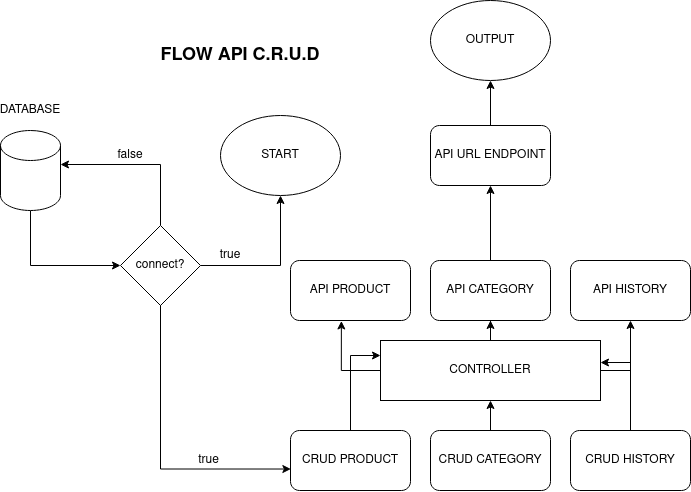

The diagram above was exported from draw.io. Its source (the exported page's mxGraphModel, read from the mxfile embedded in the PNG):
<mxGraphModel dx="1727" dy="758" grid="1" gridSize="10" guides="1" tooltips="1" connect="1" arrows="1" fold="1" page="1" pageScale="1" pageWidth="1169" pageHeight="827" math="0" shadow="0">
  <root>
    <mxCell id="0" />
    <mxCell id="1" parent="0" />
    <mxCell id="WngkSXYcKFFylrIYng6c-1" value="START" style="ellipse;whiteSpace=wrap;html=1;" vertex="1" parent="1">
      <mxGeometry x="390" y="255" width="120" height="80" as="geometry" />
    </mxCell>
    <mxCell id="WngkSXYcKFFylrIYng6c-2" value="API PRODUCT" style="rounded=1;whiteSpace=wrap;html=1;" vertex="1" parent="1">
      <mxGeometry x="460" y="400" width="120" height="60" as="geometry" />
    </mxCell>
    <mxCell id="WngkSXYcKFFylrIYng6c-3" value="DATABASE" style="text;html=1;strokeColor=none;fillColor=none;align=center;verticalAlign=middle;whiteSpace=wrap;rounded=0;" vertex="1" parent="1">
      <mxGeometry x="180" y="240" width="40" height="20" as="geometry" />
    </mxCell>
    <mxCell id="WngkSXYcKFFylrIYng6c-9" style="edgeStyle=orthogonalEdgeStyle;rounded=0;orthogonalLoop=1;jettySize=auto;html=1;" edge="1" parent="1" source="WngkSXYcKFFylrIYng6c-6" target="WngkSXYcKFFylrIYng6c-8">
      <mxGeometry relative="1" as="geometry">
        <Array as="points">
          <mxPoint x="200" y="405" />
        </Array>
      </mxGeometry>
    </mxCell>
    <mxCell id="WngkSXYcKFFylrIYng6c-6" value="" style="shape=cylinder2;whiteSpace=wrap;html=1;boundedLbl=1;backgroundOutline=1;size=15;" vertex="1" parent="1">
      <mxGeometry x="170" y="270" width="60" height="80" as="geometry" />
    </mxCell>
    <mxCell id="WngkSXYcKFFylrIYng6c-10" style="edgeStyle=orthogonalEdgeStyle;rounded=0;orthogonalLoop=1;jettySize=auto;html=1;" edge="1" parent="1" source="WngkSXYcKFFylrIYng6c-8" target="WngkSXYcKFFylrIYng6c-1">
      <mxGeometry relative="1" as="geometry" />
    </mxCell>
    <mxCell id="WngkSXYcKFFylrIYng6c-15" style="edgeStyle=orthogonalEdgeStyle;rounded=0;orthogonalLoop=1;jettySize=auto;html=1;" edge="1" parent="1" source="WngkSXYcKFFylrIYng6c-8" target="WngkSXYcKFFylrIYng6c-6">
      <mxGeometry relative="1" as="geometry">
        <mxPoint x="330" y="305" as="targetPoint" />
        <Array as="points">
          <mxPoint x="330" y="304" />
        </Array>
      </mxGeometry>
    </mxCell>
    <mxCell id="WngkSXYcKFFylrIYng6c-39" style="edgeStyle=orthogonalEdgeStyle;rounded=0;orthogonalLoop=1;jettySize=auto;html=1;entryX=0.003;entryY=0.642;entryDx=0;entryDy=0;entryPerimeter=0;" edge="1" parent="1" source="WngkSXYcKFFylrIYng6c-8" target="WngkSXYcKFFylrIYng6c-35">
      <mxGeometry relative="1" as="geometry">
        <Array as="points">
          <mxPoint x="330" y="405" />
          <mxPoint x="330" y="609" />
        </Array>
      </mxGeometry>
    </mxCell>
    <mxCell id="WngkSXYcKFFylrIYng6c-8" value="connect?" style="rhombus;whiteSpace=wrap;html=1;" vertex="1" parent="1">
      <mxGeometry x="290" y="365" width="80" height="80" as="geometry" />
    </mxCell>
    <mxCell id="WngkSXYcKFFylrIYng6c-18" value="true" style="text;html=1;strokeColor=none;fillColor=none;align=center;verticalAlign=middle;whiteSpace=wrap;rounded=0;" vertex="1" parent="1">
      <mxGeometry x="380" y="385" width="40" height="20" as="geometry" />
    </mxCell>
    <mxCell id="WngkSXYcKFFylrIYng6c-20" value="false" style="text;html=1;strokeColor=none;fillColor=none;align=center;verticalAlign=middle;whiteSpace=wrap;rounded=0;" vertex="1" parent="1">
      <mxGeometry x="280" y="285" width="40" height="20" as="geometry" />
    </mxCell>
    <mxCell id="WngkSXYcKFFylrIYng6c-34" style="edgeStyle=orthogonalEdgeStyle;rounded=0;orthogonalLoop=1;jettySize=auto;html=1;" edge="1" parent="1" source="WngkSXYcKFFylrIYng6c-21" target="WngkSXYcKFFylrIYng6c-33">
      <mxGeometry relative="1" as="geometry" />
    </mxCell>
    <mxCell id="WngkSXYcKFFylrIYng6c-21" value="API URL ENDPOINT" style="rounded=1;whiteSpace=wrap;html=1;" vertex="1" parent="1">
      <mxGeometry x="600" y="265" width="120" height="60" as="geometry" />
    </mxCell>
    <mxCell id="WngkSXYcKFFylrIYng6c-53" style="edgeStyle=orthogonalEdgeStyle;rounded=0;orthogonalLoop=1;jettySize=auto;html=1;" edge="1" parent="1" source="WngkSXYcKFFylrIYng6c-22" target="WngkSXYcKFFylrIYng6c-21">
      <mxGeometry relative="1" as="geometry" />
    </mxCell>
    <mxCell id="WngkSXYcKFFylrIYng6c-22" value="API CATEGORY" style="rounded=1;whiteSpace=wrap;html=1;" vertex="1" parent="1">
      <mxGeometry x="600" y="400" width="120" height="60" as="geometry" />
    </mxCell>
    <mxCell id="WngkSXYcKFFylrIYng6c-29" value="API HISTORY" style="rounded=1;whiteSpace=wrap;html=1;" vertex="1" parent="1">
      <mxGeometry x="740" y="400" width="120" height="60" as="geometry" />
    </mxCell>
    <mxCell id="WngkSXYcKFFylrIYng6c-33" value="OUTPUT" style="ellipse;whiteSpace=wrap;html=1;" vertex="1" parent="1">
      <mxGeometry x="600" y="140" width="120" height="80" as="geometry" />
    </mxCell>
    <mxCell id="WngkSXYcKFFylrIYng6c-47" style="edgeStyle=orthogonalEdgeStyle;rounded=0;orthogonalLoop=1;jettySize=auto;html=1;entryX=0;entryY=0.25;entryDx=0;entryDy=0;" edge="1" parent="1" source="WngkSXYcKFFylrIYng6c-35" target="WngkSXYcKFFylrIYng6c-38">
      <mxGeometry relative="1" as="geometry" />
    </mxCell>
    <mxCell id="WngkSXYcKFFylrIYng6c-35" value="CRUD PRODUCT" style="rounded=1;whiteSpace=wrap;html=1;" vertex="1" parent="1">
      <mxGeometry x="460" y="570" width="120" height="60" as="geometry" />
    </mxCell>
    <mxCell id="WngkSXYcKFFylrIYng6c-48" style="edgeStyle=orthogonalEdgeStyle;rounded=0;orthogonalLoop=1;jettySize=auto;html=1;" edge="1" parent="1" source="WngkSXYcKFFylrIYng6c-36" target="WngkSXYcKFFylrIYng6c-38">
      <mxGeometry relative="1" as="geometry" />
    </mxCell>
    <mxCell id="WngkSXYcKFFylrIYng6c-36" value="CRUD CATEGORY" style="rounded=1;whiteSpace=wrap;html=1;" vertex="1" parent="1">
      <mxGeometry x="600" y="570" width="120" height="60" as="geometry" />
    </mxCell>
    <mxCell id="WngkSXYcKFFylrIYng6c-49" style="edgeStyle=orthogonalEdgeStyle;rounded=0;orthogonalLoop=1;jettySize=auto;html=1;entryX=1;entryY=0.367;entryDx=0;entryDy=0;entryPerimeter=0;" edge="1" parent="1" source="WngkSXYcKFFylrIYng6c-37" target="WngkSXYcKFFylrIYng6c-38">
      <mxGeometry relative="1" as="geometry" />
    </mxCell>
    <mxCell id="WngkSXYcKFFylrIYng6c-37" value="CRUD HISTORY" style="rounded=1;whiteSpace=wrap;html=1;" vertex="1" parent="1">
      <mxGeometry x="740" y="570" width="120" height="60" as="geometry" />
    </mxCell>
    <mxCell id="WngkSXYcKFFylrIYng6c-50" style="edgeStyle=orthogonalEdgeStyle;rounded=0;orthogonalLoop=1;jettySize=auto;html=1;entryX=0.5;entryY=1;entryDx=0;entryDy=0;" edge="1" parent="1" source="WngkSXYcKFFylrIYng6c-38" target="WngkSXYcKFFylrIYng6c-22">
      <mxGeometry relative="1" as="geometry" />
    </mxCell>
    <mxCell id="WngkSXYcKFFylrIYng6c-51" style="edgeStyle=orthogonalEdgeStyle;rounded=0;orthogonalLoop=1;jettySize=auto;html=1;entryX=0.424;entryY=1.008;entryDx=0;entryDy=0;entryPerimeter=0;" edge="1" parent="1" source="WngkSXYcKFFylrIYng6c-38" target="WngkSXYcKFFylrIYng6c-2">
      <mxGeometry relative="1" as="geometry">
        <mxPoint x="510" y="470" as="targetPoint" />
        <Array as="points">
          <mxPoint x="511" y="510" />
        </Array>
      </mxGeometry>
    </mxCell>
    <mxCell id="WngkSXYcKFFylrIYng6c-52" style="edgeStyle=orthogonalEdgeStyle;rounded=0;orthogonalLoop=1;jettySize=auto;html=1;" edge="1" parent="1" source="WngkSXYcKFFylrIYng6c-38" target="WngkSXYcKFFylrIYng6c-29">
      <mxGeometry relative="1" as="geometry">
        <Array as="points">
          <mxPoint x="800" y="510" />
        </Array>
      </mxGeometry>
    </mxCell>
    <mxCell id="WngkSXYcKFFylrIYng6c-38" value="CONTROLLER" style="rounded=0;whiteSpace=wrap;html=1;" vertex="1" parent="1">
      <mxGeometry x="550" y="480" width="220" height="60" as="geometry" />
    </mxCell>
    <mxCell id="WngkSXYcKFFylrIYng6c-40" value="true" style="text;html=1;strokeColor=none;fillColor=none;align=center;verticalAlign=middle;whiteSpace=wrap;rounded=0;" vertex="1" parent="1">
      <mxGeometry x="360" y="590" width="37" height="20" as="geometry" />
    </mxCell>
    <mxCell id="WngkSXYcKFFylrIYng6c-46" value="&lt;b&gt;&lt;font style=&quot;font-size: 18px&quot;&gt;FLOW API C.R.U.D&lt;br&gt;&lt;/font&gt;&lt;/b&gt;" style="text;html=1;strokeColor=none;fillColor=none;align=center;verticalAlign=middle;whiteSpace=wrap;rounded=0;" vertex="1" parent="1">
      <mxGeometry x="280" y="160" width="260" height="70" as="geometry" />
    </mxCell>
  </root>
</mxGraphModel>